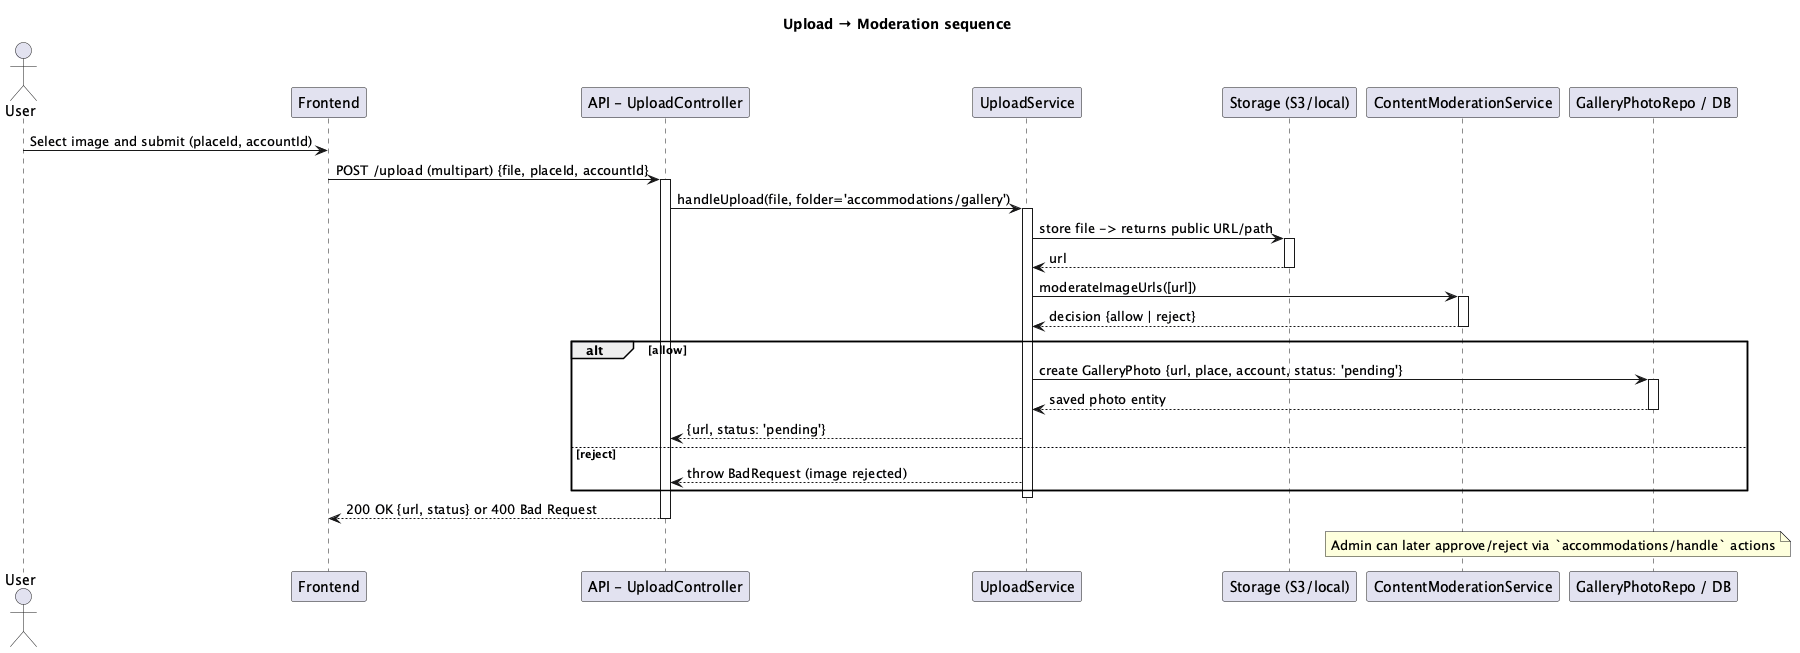

The diagram above was rendered by PlantUML. Its source (embedded in the PNG):
@startuml
title Upload → Moderation sequence
actor User
participant Frontend as FE
participant "API - UploadController" as API
participant "UploadService" as UP
participant "Storage (S3/local)" as STORAGE
participant "ContentModerationService" as MOD
participant "GalleryPhotoRepo / DB" as GDB

User -> FE: Select image and submit (placeId, accountId)
FE -> API: POST /upload (multipart) {file, placeId, accountId}
activate API
API -> UP: handleUpload(file, folder='accommodations/gallery')
activate UP
UP -> STORAGE: store file -> returns public URL/path
activate STORAGE
STORAGE --> UP: url
deactivate STORAGE
UP -> MOD: moderateImageUrls([url])
activate MOD
MOD --> UP: decision {allow | reject}
deactivate MOD
alt allow
  UP -> GDB: create GalleryPhoto {url, place, account, status: 'pending'}
  activate GDB
  GDB --> UP: saved photo entity
  deactivate GDB
  UP --> API: {url, status: 'pending'}
else reject
  UP --> API: throw BadRequest (image rejected)
end
deactivate UP
API --> FE: 200 OK {url, status} or 400 Bad Request
deactivate API

note over GDB,MOD: Admin can later approve/reject via `accommodations/handle` actions

@enduml